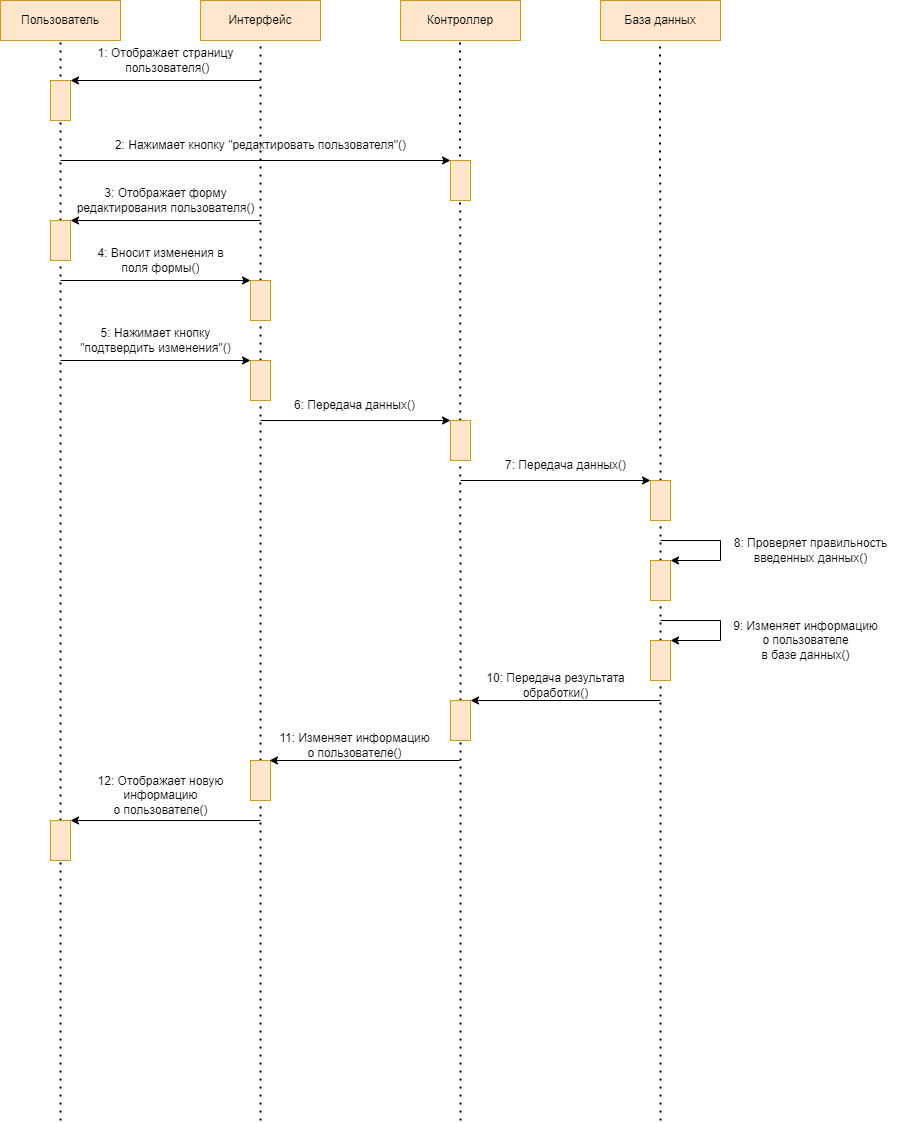

The diagram above was exported from draw.io. Its source (the exported page's mxGraphModel, read from the mxfile embedded in the PNG):
<mxGraphModel dx="868" dy="482" grid="1" gridSize="10" guides="1" tooltips="1" connect="1" arrows="1" fold="1" page="1" pageScale="1" pageWidth="827" pageHeight="1169" math="0" shadow="0">
  <root>
    <mxCell id="0" />
    <mxCell id="1" parent="0" />
    <mxCell id="UsGK_2sotwsnFfChZtq0-1" value="Пользователь" style="rounded=0;whiteSpace=wrap;html=1;glass=0;fillColor=#ffe6cc;strokeColor=#d79b00;" parent="1" vertex="1">
      <mxGeometry x="40" y="40" width="120" height="40" as="geometry" />
    </mxCell>
    <mxCell id="UsGK_2sotwsnFfChZtq0-2" value="Интерфейс" style="rounded=0;whiteSpace=wrap;html=1;glass=0;fillColor=#ffe6cc;strokeColor=#d79b00;" parent="1" vertex="1">
      <mxGeometry x="240" y="40" width="120" height="40" as="geometry" />
    </mxCell>
    <mxCell id="UsGK_2sotwsnFfChZtq0-3" value="Контроллер" style="rounded=0;whiteSpace=wrap;html=1;glass=0;fillColor=#ffe6cc;strokeColor=#d79b00;" parent="1" vertex="1">
      <mxGeometry x="440" y="40" width="120" height="40" as="geometry" />
    </mxCell>
    <mxCell id="UsGK_2sotwsnFfChZtq0-4" value="База данных" style="rounded=0;whiteSpace=wrap;html=1;glass=0;fillColor=#ffe6cc;strokeColor=#d79b00;" parent="1" vertex="1">
      <mxGeometry x="640" y="40" width="120" height="40" as="geometry" />
    </mxCell>
    <mxCell id="UsGK_2sotwsnFfChZtq0-5" value="" style="endArrow=none;dashed=1;html=1;dashPattern=1 3;strokeWidth=2;rounded=0;entryX=0.5;entryY=1;entryDx=0;entryDy=0;startArrow=none;" parent="1" source="UsGK_2sotwsnFfChZtq0-22" target="UsGK_2sotwsnFfChZtq0-2" edge="1">
      <mxGeometry width="50" height="50" relative="1" as="geometry">
        <mxPoint x="300" y="1160" as="sourcePoint" />
        <mxPoint x="410" y="320" as="targetPoint" />
      </mxGeometry>
    </mxCell>
    <mxCell id="UsGK_2sotwsnFfChZtq0-6" value="" style="endArrow=none;dashed=1;html=1;dashPattern=1 3;strokeWidth=2;rounded=0;entryX=0.5;entryY=1;entryDx=0;entryDy=0;startArrow=none;" parent="1" source="UsGK_2sotwsnFfChZtq0-66" edge="1">
      <mxGeometry width="50" height="50" relative="1" as="geometry">
        <mxPoint x="500" y="1160" as="sourcePoint" />
        <mxPoint x="499.5" y="80" as="targetPoint" />
      </mxGeometry>
    </mxCell>
    <mxCell id="UsGK_2sotwsnFfChZtq0-7" value="" style="endArrow=none;dashed=1;html=1;dashPattern=1 3;strokeWidth=2;rounded=0;entryX=0.5;entryY=1;entryDx=0;entryDy=0;startArrow=none;" parent="1" source="UsGK_2sotwsnFfChZtq0-40" edge="1">
      <mxGeometry width="50" height="50" relative="1" as="geometry">
        <mxPoint x="700" y="930" as="sourcePoint" />
        <mxPoint x="699.5" y="80" as="targetPoint" />
      </mxGeometry>
    </mxCell>
    <mxCell id="UsGK_2sotwsnFfChZtq0-8" value="" style="endArrow=none;dashed=1;html=1;dashPattern=1 3;strokeWidth=2;rounded=0;entryX=0.5;entryY=1;entryDx=0;entryDy=0;startArrow=none;" parent="1" source="UsGK_2sotwsnFfChZtq0-16" target="UsGK_2sotwsnFfChZtq0-1" edge="1">
      <mxGeometry width="50" height="50" relative="1" as="geometry">
        <mxPoint x="100" y="1160" as="sourcePoint" />
        <mxPoint x="100" y="160" as="targetPoint" />
      </mxGeometry>
    </mxCell>
    <mxCell id="UsGK_2sotwsnFfChZtq0-9" value="" style="rounded=0;whiteSpace=wrap;html=1;glass=0;fillColor=#ffe6cc;strokeColor=#d79b00;" parent="1" vertex="1">
      <mxGeometry x="90" y="120" width="20" height="40" as="geometry" />
    </mxCell>
    <mxCell id="UsGK_2sotwsnFfChZtq0-10" value="" style="endArrow=classic;html=1;rounded=0;entryX=1;entryY=0;entryDx=0;entryDy=0;" parent="1" target="UsGK_2sotwsnFfChZtq0-9" edge="1">
      <mxGeometry width="50" height="50" relative="1" as="geometry">
        <mxPoint x="300" y="120" as="sourcePoint" />
        <mxPoint x="390" y="250" as="targetPoint" />
      </mxGeometry>
    </mxCell>
    <mxCell id="UsGK_2sotwsnFfChZtq0-11" value="1: Отображает страницу&lt;br&gt;&amp;nbsp;пользователя()" style="text;html=1;align=center;verticalAlign=middle;resizable=0;points=[];autosize=1;strokeColor=none;fillColor=none;" parent="1" vertex="1">
      <mxGeometry x="125" y="80" width="160" height="40" as="geometry" />
    </mxCell>
    <mxCell id="UsGK_2sotwsnFfChZtq0-12" value="" style="endArrow=classic;html=1;rounded=0;entryX=0;entryY=0;entryDx=0;entryDy=0;" parent="1" target="UsGK_2sotwsnFfChZtq0-13" edge="1">
      <mxGeometry width="50" height="50" relative="1" as="geometry">
        <mxPoint x="100" y="200" as="sourcePoint" />
        <mxPoint x="500" y="200" as="targetPoint" />
      </mxGeometry>
    </mxCell>
    <mxCell id="UsGK_2sotwsnFfChZtq0-13" value="" style="rounded=0;whiteSpace=wrap;html=1;glass=0;fillColor=#ffe6cc;strokeColor=#d79b00;" parent="1" vertex="1">
      <mxGeometry x="490" y="200" width="20" height="40" as="geometry" />
    </mxCell>
    <mxCell id="UsGK_2sotwsnFfChZtq0-14" value="2: Нажимает кнопку &quot;редактировать пользователя&quot;()" style="text;html=1;align=center;verticalAlign=middle;resizable=0;points=[];autosize=1;strokeColor=none;fillColor=none;" parent="1" vertex="1">
      <mxGeometry x="145" y="170" width="310" height="30" as="geometry" />
    </mxCell>
    <mxCell id="UsGK_2sotwsnFfChZtq0-16" value="" style="rounded=0;whiteSpace=wrap;html=1;glass=0;fillColor=#ffe6cc;strokeColor=#d79b00;" parent="1" vertex="1">
      <mxGeometry x="90" y="260" width="20" height="40" as="geometry" />
    </mxCell>
    <mxCell id="UsGK_2sotwsnFfChZtq0-17" value="" style="endArrow=none;dashed=1;html=1;dashPattern=1 3;strokeWidth=2;rounded=0;entryX=0.5;entryY=1;entryDx=0;entryDy=0;startArrow=none;" parent="1" source="0uwV5CGZyp83BXZy3VUF-1" target="UsGK_2sotwsnFfChZtq0-16" edge="1">
      <mxGeometry width="50" height="50" relative="1" as="geometry">
        <mxPoint x="100" y="1160" as="sourcePoint" />
        <mxPoint x="100" y="80" as="targetPoint" />
      </mxGeometry>
    </mxCell>
    <mxCell id="UsGK_2sotwsnFfChZtq0-18" value="3: Отображает форму&lt;br&gt;редактирования пользователя()" style="text;html=1;align=center;verticalAlign=middle;resizable=0;points=[];autosize=1;strokeColor=none;fillColor=none;" parent="1" vertex="1">
      <mxGeometry x="105" y="220" width="200" height="40" as="geometry" />
    </mxCell>
    <mxCell id="UsGK_2sotwsnFfChZtq0-20" value="" style="endArrow=classic;html=1;rounded=0;entryX=1;entryY=0;entryDx=0;entryDy=0;" parent="1" target="UsGK_2sotwsnFfChZtq0-16" edge="1">
      <mxGeometry width="50" height="50" relative="1" as="geometry">
        <mxPoint x="300" y="260" as="sourcePoint" />
        <mxPoint x="130" y="280" as="targetPoint" />
      </mxGeometry>
    </mxCell>
    <mxCell id="UsGK_2sotwsnFfChZtq0-22" value="" style="rounded=0;whiteSpace=wrap;html=1;glass=0;fillColor=#ffe6cc;strokeColor=#d79b00;" parent="1" vertex="1">
      <mxGeometry x="290" y="320" width="20" height="40" as="geometry" />
    </mxCell>
    <mxCell id="UsGK_2sotwsnFfChZtq0-23" value="" style="endArrow=none;dashed=1;html=1;dashPattern=1 3;strokeWidth=2;rounded=0;entryX=0.5;entryY=1;entryDx=0;entryDy=0;startArrow=none;" parent="1" source="UsGK_2sotwsnFfChZtq0-24" target="UsGK_2sotwsnFfChZtq0-22" edge="1">
      <mxGeometry width="50" height="50" relative="1" as="geometry">
        <mxPoint x="300" y="1160" as="sourcePoint" />
        <mxPoint x="300" y="80" as="targetPoint" />
      </mxGeometry>
    </mxCell>
    <mxCell id="UsGK_2sotwsnFfChZtq0-24" value="" style="rounded=0;whiteSpace=wrap;html=1;glass=0;fillColor=#ffe6cc;strokeColor=#d79b00;" parent="1" vertex="1">
      <mxGeometry x="290" y="400" width="20" height="40" as="geometry" />
    </mxCell>
    <mxCell id="UsGK_2sotwsnFfChZtq0-25" value="" style="endArrow=none;dashed=1;html=1;dashPattern=1 3;strokeWidth=2;rounded=0;entryX=0.5;entryY=1;entryDx=0;entryDy=0;startArrow=none;" parent="1" source="UsGK_2sotwsnFfChZtq0-59" target="UsGK_2sotwsnFfChZtq0-24" edge="1">
      <mxGeometry width="50" height="50" relative="1" as="geometry">
        <mxPoint x="300" y="1160" as="sourcePoint" />
        <mxPoint x="300" y="360" as="targetPoint" />
      </mxGeometry>
    </mxCell>
    <mxCell id="UsGK_2sotwsnFfChZtq0-26" value="" style="endArrow=classic;html=1;rounded=0;entryX=0;entryY=0;entryDx=0;entryDy=0;" parent="1" target="UsGK_2sotwsnFfChZtq0-22" edge="1">
      <mxGeometry width="50" height="50" relative="1" as="geometry">
        <mxPoint x="100" y="320" as="sourcePoint" />
        <mxPoint x="280" y="390" as="targetPoint" />
      </mxGeometry>
    </mxCell>
    <mxCell id="UsGK_2sotwsnFfChZtq0-27" value="" style="endArrow=classic;html=1;rounded=0;entryX=0;entryY=0;entryDx=0;entryDy=0;" parent="1" edge="1">
      <mxGeometry width="50" height="50" relative="1" as="geometry">
        <mxPoint x="100" y="400" as="sourcePoint" />
        <mxPoint x="290" y="400" as="targetPoint" />
      </mxGeometry>
    </mxCell>
    <mxCell id="UsGK_2sotwsnFfChZtq0-28" value="4: Вносит изменения в&lt;br&gt;поля формы()" style="text;html=1;align=center;verticalAlign=middle;resizable=0;points=[];autosize=1;strokeColor=none;fillColor=none;" parent="1" vertex="1">
      <mxGeometry x="125" y="280" width="150" height="40" as="geometry" />
    </mxCell>
    <mxCell id="UsGK_2sotwsnFfChZtq0-29" value="5: Нажимает кнопку&lt;br&gt;&quot;подтвердить изменения&quot;()" style="text;html=1;align=center;verticalAlign=middle;resizable=0;points=[];autosize=1;strokeColor=none;fillColor=none;" parent="1" vertex="1">
      <mxGeometry x="110" y="360" width="170" height="40" as="geometry" />
    </mxCell>
    <mxCell id="UsGK_2sotwsnFfChZtq0-31" value="" style="rounded=0;whiteSpace=wrap;html=1;glass=0;fillColor=#ffe6cc;strokeColor=#d79b00;" parent="1" vertex="1">
      <mxGeometry x="490" y="460" width="20" height="40" as="geometry" />
    </mxCell>
    <mxCell id="UsGK_2sotwsnFfChZtq0-32" value="" style="endArrow=classic;html=1;rounded=0;entryX=0;entryY=0;entryDx=0;entryDy=0;" parent="1" edge="1">
      <mxGeometry width="50" height="50" relative="1" as="geometry">
        <mxPoint x="300" y="460" as="sourcePoint" />
        <mxPoint x="490" y="460" as="targetPoint" />
      </mxGeometry>
    </mxCell>
    <mxCell id="UsGK_2sotwsnFfChZtq0-33" value="" style="rounded=0;whiteSpace=wrap;html=1;glass=0;fillColor=#ffe6cc;strokeColor=#d79b00;" parent="1" vertex="1">
      <mxGeometry x="690" y="520" width="20" height="40" as="geometry" />
    </mxCell>
    <mxCell id="UsGK_2sotwsnFfChZtq0-34" value="" style="endArrow=classic;html=1;rounded=0;entryX=0;entryY=0;entryDx=0;entryDy=0;" parent="1" edge="1">
      <mxGeometry width="50" height="50" relative="1" as="geometry">
        <mxPoint x="500" y="520" as="sourcePoint" />
        <mxPoint x="690" y="520" as="targetPoint" />
      </mxGeometry>
    </mxCell>
    <mxCell id="UsGK_2sotwsnFfChZtq0-35" value="6: Передача данных()" style="text;html=1;align=center;verticalAlign=middle;resizable=0;points=[];autosize=1;strokeColor=none;fillColor=none;" parent="1" vertex="1">
      <mxGeometry x="324" y="430" width="140" height="30" as="geometry" />
    </mxCell>
    <mxCell id="UsGK_2sotwsnFfChZtq0-36" value="7: Передача данных()" style="text;html=1;align=center;verticalAlign=middle;resizable=0;points=[];autosize=1;strokeColor=none;fillColor=none;" parent="1" vertex="1">
      <mxGeometry x="535" y="490" width="140" height="30" as="geometry" />
    </mxCell>
    <mxCell id="UsGK_2sotwsnFfChZtq0-38" value="9: Изменяет информацию&lt;br&gt;о пользователе&lt;br&gt;в базе данных()" style="text;html=1;align=center;verticalAlign=middle;resizable=0;points=[];autosize=1;strokeColor=none;fillColor=none;" parent="1" vertex="1">
      <mxGeometry x="760" y="650" width="170" height="60" as="geometry" />
    </mxCell>
    <mxCell id="UsGK_2sotwsnFfChZtq0-45" value="" style="endArrow=classic;html=1;rounded=0;entryX=1;entryY=0;entryDx=0;entryDy=0;" parent="1" target="UsGK_2sotwsnFfChZtq0-40" edge="1">
      <mxGeometry width="50" height="50" relative="1" as="geometry">
        <mxPoint x="700" y="580" as="sourcePoint" />
        <mxPoint x="740" y="620" as="targetPoint" />
        <Array as="points">
          <mxPoint x="760" y="580" />
          <mxPoint x="760" y="600" />
        </Array>
      </mxGeometry>
    </mxCell>
    <mxCell id="UsGK_2sotwsnFfChZtq0-37" value="8: Проверяет правильность&lt;br&gt;введенных данных()" style="text;html=1;align=center;verticalAlign=middle;resizable=0;points=[];autosize=1;strokeColor=none;fillColor=none;" parent="1" vertex="1">
      <mxGeometry x="760" y="570" width="180" height="40" as="geometry" />
    </mxCell>
    <mxCell id="UsGK_2sotwsnFfChZtq0-40" value="" style="rounded=0;whiteSpace=wrap;html=1;glass=0;fillColor=#ffe6cc;strokeColor=#d79b00;" parent="1" vertex="1">
      <mxGeometry x="690" y="600" width="20" height="40" as="geometry" />
    </mxCell>
    <mxCell id="UsGK_2sotwsnFfChZtq0-49" value="" style="endArrow=none;dashed=1;html=1;dashPattern=1 3;strokeWidth=2;rounded=0;entryX=0.5;entryY=1;entryDx=0;entryDy=0;startArrow=none;" parent="1" source="UsGK_2sotwsnFfChZtq0-57" target="UsGK_2sotwsnFfChZtq0-40" edge="1">
      <mxGeometry width="50" height="50" relative="1" as="geometry">
        <mxPoint x="700" y="930" as="sourcePoint" />
        <mxPoint x="699.5" y="80" as="targetPoint" />
      </mxGeometry>
    </mxCell>
    <mxCell id="UsGK_2sotwsnFfChZtq0-56" value="" style="endArrow=classic;html=1;rounded=0;entryX=1;entryY=0;entryDx=0;entryDy=0;" parent="1" target="UsGK_2sotwsnFfChZtq0-57" edge="1">
      <mxGeometry width="50" height="50" relative="1" as="geometry">
        <mxPoint x="700" y="660" as="sourcePoint" />
        <mxPoint x="730" y="700" as="targetPoint" />
        <Array as="points">
          <mxPoint x="760" y="660" />
          <mxPoint x="760" y="680" />
        </Array>
      </mxGeometry>
    </mxCell>
    <mxCell id="UsGK_2sotwsnFfChZtq0-57" value="" style="rounded=0;whiteSpace=wrap;html=1;glass=0;fillColor=#ffe6cc;strokeColor=#d79b00;" parent="1" vertex="1">
      <mxGeometry x="690" y="680" width="20" height="40" as="geometry" />
    </mxCell>
    <mxCell id="UsGK_2sotwsnFfChZtq0-58" value="" style="endArrow=none;dashed=1;html=1;dashPattern=1 3;strokeWidth=2;rounded=0;entryX=0.5;entryY=1;entryDx=0;entryDy=0;startArrow=none;" parent="1" target="UsGK_2sotwsnFfChZtq0-57" edge="1">
      <mxGeometry width="50" height="50" relative="1" as="geometry">
        <mxPoint x="700" y="1160" as="sourcePoint" />
        <mxPoint x="700" y="640" as="targetPoint" />
      </mxGeometry>
    </mxCell>
    <mxCell id="UsGK_2sotwsnFfChZtq0-59" value="" style="rounded=0;whiteSpace=wrap;html=1;glass=0;fillColor=#ffe6cc;strokeColor=#d79b00;" parent="1" vertex="1">
      <mxGeometry x="290" y="800" width="20" height="40" as="geometry" />
    </mxCell>
    <mxCell id="UsGK_2sotwsnFfChZtq0-60" value="" style="endArrow=none;dashed=1;html=1;dashPattern=1 3;strokeWidth=2;rounded=0;entryX=0.5;entryY=1;entryDx=0;entryDy=0;startArrow=none;" parent="1" target="UsGK_2sotwsnFfChZtq0-59" edge="1">
      <mxGeometry width="50" height="50" relative="1" as="geometry">
        <mxPoint x="300" y="1160" as="sourcePoint" />
        <mxPoint x="300" y="440" as="targetPoint" />
      </mxGeometry>
    </mxCell>
    <mxCell id="UsGK_2sotwsnFfChZtq0-63" value="12: Отображает новую&lt;br&gt;информацию&lt;br&gt;о пользователе()" style="text;html=1;align=center;verticalAlign=middle;resizable=0;points=[];autosize=1;strokeColor=none;fillColor=none;" parent="1" vertex="1">
      <mxGeometry x="125" y="805" width="150" height="60" as="geometry" />
    </mxCell>
    <mxCell id="UsGK_2sotwsnFfChZtq0-64" value="" style="endArrow=classic;html=1;rounded=0;entryX=1;entryY=0;entryDx=0;entryDy=0;" parent="1" target="UsGK_2sotwsnFfChZtq0-66" edge="1">
      <mxGeometry width="50" height="50" relative="1" as="geometry">
        <mxPoint x="700" y="740" as="sourcePoint" />
        <mxPoint x="500" y="740" as="targetPoint" />
      </mxGeometry>
    </mxCell>
    <mxCell id="UsGK_2sotwsnFfChZtq0-65" value="10: Передача результата&lt;br&gt;обработки()" style="text;html=1;align=center;verticalAlign=middle;resizable=0;points=[];autosize=1;strokeColor=none;fillColor=none;" parent="1" vertex="1">
      <mxGeometry x="515" y="705" width="160" height="40" as="geometry" />
    </mxCell>
    <mxCell id="UsGK_2sotwsnFfChZtq0-66" value="" style="rounded=0;whiteSpace=wrap;html=1;glass=0;fillColor=#ffe6cc;strokeColor=#d79b00;" parent="1" vertex="1">
      <mxGeometry x="490" y="740" width="20" height="40" as="geometry" />
    </mxCell>
    <mxCell id="UsGK_2sotwsnFfChZtq0-67" value="" style="endArrow=none;dashed=1;html=1;dashPattern=1 3;strokeWidth=2;rounded=0;entryX=0.5;entryY=1;entryDx=0;entryDy=0;" parent="1" target="UsGK_2sotwsnFfChZtq0-66" edge="1">
      <mxGeometry width="50" height="50" relative="1" as="geometry">
        <mxPoint x="500" y="1159.9999999999998" as="sourcePoint" />
        <mxPoint x="499.5" y="80" as="targetPoint" />
      </mxGeometry>
    </mxCell>
    <mxCell id="UsGK_2sotwsnFfChZtq0-68" value="" style="endArrow=classic;html=1;rounded=0;entryX=1;entryY=0;entryDx=0;entryDy=0;" parent="1" edge="1">
      <mxGeometry width="50" height="50" relative="1" as="geometry">
        <mxPoint x="499" y="800" as="sourcePoint" />
        <mxPoint x="309" y="800" as="targetPoint" />
      </mxGeometry>
    </mxCell>
    <mxCell id="UsGK_2sotwsnFfChZtq0-71" value="11: Изменяет информацию&lt;br&gt;о пользователе()" style="text;html=1;align=center;verticalAlign=middle;resizable=0;points=[];autosize=1;strokeColor=none;fillColor=none;" parent="1" vertex="1">
      <mxGeometry x="309" y="765" width="170" height="40" as="geometry" />
    </mxCell>
    <mxCell id="0uwV5CGZyp83BXZy3VUF-1" value="" style="rounded=0;whiteSpace=wrap;html=1;glass=0;fillColor=#ffe6cc;strokeColor=#d79b00;" parent="1" vertex="1">
      <mxGeometry x="90" y="860" width="20" height="40" as="geometry" />
    </mxCell>
    <mxCell id="0uwV5CGZyp83BXZy3VUF-2" value="" style="endArrow=none;dashed=1;html=1;dashPattern=1 3;strokeWidth=2;rounded=0;entryX=0.5;entryY=1;entryDx=0;entryDy=0;" parent="1" target="0uwV5CGZyp83BXZy3VUF-1" edge="1">
      <mxGeometry width="50" height="50" relative="1" as="geometry">
        <mxPoint x="100" y="1160" as="sourcePoint" />
        <mxPoint x="100" y="300" as="targetPoint" />
      </mxGeometry>
    </mxCell>
    <mxCell id="0uwV5CGZyp83BXZy3VUF-3" value="" style="endArrow=classic;html=1;rounded=0;entryX=1;entryY=0;entryDx=0;entryDy=0;" parent="1" target="0uwV5CGZyp83BXZy3VUF-1" edge="1">
      <mxGeometry width="50" height="50" relative="1" as="geometry">
        <mxPoint x="300" y="860" as="sourcePoint" />
        <mxPoint x="140" y="860" as="targetPoint" />
      </mxGeometry>
    </mxCell>
  </root>
</mxGraphModel>